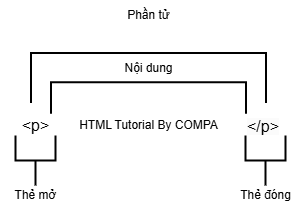

The diagram above was exported from draw.io. Its source (the exported page's mxGraphModel, read from the mxfile embedded in the PNG):
<mxGraphModel dx="875" dy="435" grid="1" gridSize="10" guides="1" tooltips="1" connect="1" arrows="1" fold="1" page="1" pageScale="1" pageWidth="827" pageHeight="1169" math="0" shadow="0">
  <root>
    <mxCell id="0" />
    <mxCell id="1" parent="0" />
    <mxCell id="Z4cxZUKnUL-jc0Z3QIDm-1" value="" style="strokeWidth=2;html=1;shape=mxgraph.flowchart.annotation_1;align=left;pointerEvents=1;rotation=90;" vertex="1" parent="1">
      <mxGeometry x="389" y="60" width="50" height="235" as="geometry" />
    </mxCell>
    <mxCell id="Z4cxZUKnUL-jc0Z3QIDm-2" value="Phần tử" style="text;html=1;align=center;verticalAlign=middle;resizable=0;points=[];autosize=1;strokeColor=none;fillColor=none;" vertex="1" parent="1">
      <mxGeometry x="379" y="100" width="70" height="30" as="geometry" />
    </mxCell>
    <mxCell id="Z4cxZUKnUL-jc0Z3QIDm-3" value="" style="strokeWidth=2;html=1;shape=mxgraph.flowchart.annotation_1;align=left;pointerEvents=1;rotation=90;" vertex="1" parent="1">
      <mxGeometry x="398.25" y="100" width="31.5" height="195" as="geometry" />
    </mxCell>
    <mxCell id="Z4cxZUKnUL-jc0Z3QIDm-4" value="Nội dung" style="text;html=1;align=center;verticalAlign=middle;resizable=0;points=[];autosize=1;strokeColor=none;fillColor=none;" vertex="1" parent="1">
      <mxGeometry x="379" y="152.5" width="70" height="30" as="geometry" />
    </mxCell>
    <mxCell id="Z4cxZUKnUL-jc0Z3QIDm-5" value="&lt;font style=&quot;font-size: 16px;&quot;&gt;&amp;lt;p&amp;gt;&lt;/font&gt;" style="text;html=1;align=center;verticalAlign=middle;resizable=0;points=[];autosize=1;strokeColor=none;fillColor=none;" vertex="1" parent="1">
      <mxGeometry x="276" y="210" width="50" height="30" as="geometry" />
    </mxCell>
    <mxCell id="Z4cxZUKnUL-jc0Z3QIDm-6" value="&lt;span style=&quot;color: rgb(0, 0, 0); font-family: Helvetica; font-size: 16px; font-style: normal; font-variant-ligatures: normal; font-variant-caps: normal; font-weight: 400; letter-spacing: normal; orphans: 2; text-align: center; text-indent: 0px; text-transform: none; widows: 2; word-spacing: 0px; -webkit-text-stroke-width: 0px; white-space: nowrap; background-color: rgb(251, 251, 251); text-decoration-thickness: initial; text-decoration-style: initial; text-decoration-color: initial; float: none; display: inline !important;&quot;&gt;&amp;lt;/p&amp;gt;&lt;/span&gt;" style="text;whiteSpace=wrap;html=1;" vertex="1" parent="1">
      <mxGeometry x="511" y="210" width="40" height="40" as="geometry" />
    </mxCell>
    <mxCell id="Z4cxZUKnUL-jc0Z3QIDm-8" value="HTML Tutorial By COMPA" style="text;html=1;align=center;verticalAlign=middle;resizable=0;points=[];autosize=1;strokeColor=none;fillColor=none;" vertex="1" parent="1">
      <mxGeometry x="334" y="210" width="160" height="30" as="geometry" />
    </mxCell>
    <mxCell id="Z4cxZUKnUL-jc0Z3QIDm-10" value="" style="strokeWidth=2;html=1;shape=mxgraph.flowchart.annotation_2;align=left;labelPosition=right;pointerEvents=1;rotation=-90;" vertex="1" parent="1">
      <mxGeometry x="276" y="240" width="50" height="40" as="geometry" />
    </mxCell>
    <mxCell id="Z4cxZUKnUL-jc0Z3QIDm-11" value="" style="strokeWidth=2;html=1;shape=mxgraph.flowchart.annotation_2;align=left;labelPosition=right;pointerEvents=1;rotation=-90;" vertex="1" parent="1">
      <mxGeometry x="506" y="240" width="50" height="40" as="geometry" />
    </mxCell>
    <mxCell id="Z4cxZUKnUL-jc0Z3QIDm-12" value="Thẻ mở" style="text;html=1;align=center;verticalAlign=middle;resizable=0;points=[];autosize=1;strokeColor=none;fillColor=none;" vertex="1" parent="1">
      <mxGeometry x="266" y="280" width="70" height="30" as="geometry" />
    </mxCell>
    <mxCell id="Z4cxZUKnUL-jc0Z3QIDm-13" value="Thẻ đóng" style="text;html=1;align=center;verticalAlign=middle;resizable=0;points=[];autosize=1;strokeColor=none;fillColor=none;" vertex="1" parent="1">
      <mxGeometry x="496" y="280" width="70" height="30" as="geometry" />
    </mxCell>
  </root>
</mxGraphModel>